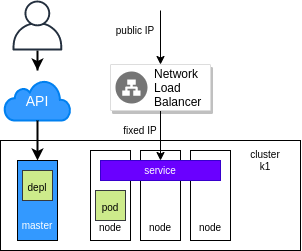

The diagram above was exported from draw.io. Its source (the exported page's mxGraphModel, read from the mxfile embedded in the PNG):
<mxGraphModel dx="931" dy="500" grid="1" gridSize="10" guides="1" tooltips="1" connect="1" arrows="1" fold="1" page="1" pageScale="1" pageWidth="850" pageHeight="1100" math="0" shadow="0">
  <root>
    <mxCell id="0" />
    <mxCell id="1" parent="0" />
    <mxCell id="lR9bduGKACyqy3FOzmFp-56" value="" style="rounded=0;whiteSpace=wrap;html=1;labelBackgroundColor=none;strokeColor=#000000;fillColor=#FFFFFF;fontColor=#000000;" vertex="1" parent="1">
      <mxGeometry x="140" y="150" width="300" height="110" as="geometry" />
    </mxCell>
    <mxCell id="lR9bduGKACyqy3FOzmFp-84" style="edgeStyle=orthogonalEdgeStyle;rounded=0;orthogonalLoop=1;jettySize=auto;html=1;endArrow=classic;endFill=1;strokeColor=#000000;strokeWidth=2;fontSize=14;fontColor=#000000;" edge="1" parent="1" source="lR9bduGKACyqy3FOzmFp-81">
      <mxGeometry relative="1" as="geometry">
        <mxPoint x="177" y="80" as="targetPoint" />
      </mxGeometry>
    </mxCell>
    <mxCell id="lR9bduGKACyqy3FOzmFp-81" value="" style="outlineConnect=0;fontColor=#232F3E;gradientColor=none;fillColor=#232F3E;strokeColor=none;dashed=0;verticalLabelPosition=bottom;verticalAlign=top;align=center;html=1;fontSize=12;fontStyle=0;aspect=fixed;pointerEvents=1;shape=mxgraph.aws4.user;labelBackgroundColor=none;" vertex="1" parent="1">
      <mxGeometry x="152" y="10" width="50" height="50" as="geometry" />
    </mxCell>
    <mxCell id="lR9bduGKACyqy3FOzmFp-82" value="" style="html=1;verticalLabelPosition=bottom;align=center;labelBackgroundColor=#ffffff;verticalAlign=top;strokeWidth=2;strokeColor=#0080F0;shadow=0;dashed=0;shape=mxgraph.ios7.icons.cloud;fontSize=14;fontColor=#000000;fillColor=#3399FF;" vertex="1" parent="1">
      <mxGeometry x="144" y="90" width="66" height="40" as="geometry" />
    </mxCell>
    <mxCell id="lR9bduGKACyqy3FOzmFp-85" style="edgeStyle=orthogonalEdgeStyle;rounded=0;orthogonalLoop=1;jettySize=auto;html=1;endArrow=classic;endFill=1;strokeColor=#000000;strokeWidth=2;fontSize=14;fontColor=#000000;entryX=0.5;entryY=0;entryDx=0;entryDy=0;" edge="1" parent="1" target="lR9bduGKACyqy3FOzmFp-87">
      <mxGeometry relative="1" as="geometry">
        <mxPoint x="177" y="150" as="targetPoint" />
        <mxPoint x="177" y="130" as="sourcePoint" />
      </mxGeometry>
    </mxCell>
    <mxCell id="lR9bduGKACyqy3FOzmFp-83" value="&lt;font color=&quot;#ffffff&quot;&gt;API&lt;/font&gt;" style="text;html=1;strokeColor=none;fillColor=none;align=center;verticalAlign=middle;whiteSpace=wrap;rounded=0;labelBackgroundColor=none;fontSize=14;fontColor=#000000;" vertex="1" parent="1">
      <mxGeometry x="157" y="100" width="40" height="20" as="geometry" />
    </mxCell>
    <mxCell id="lR9bduGKACyqy3FOzmFp-87" value="" style="rounded=0;whiteSpace=wrap;html=1;labelBackgroundColor=none;strokeColor=#000000;fillColor=#3399FF;gradientColor=none;fontSize=14;fontColor=#000000;" vertex="1" parent="1">
      <mxGeometry x="157" y="170" width="40" height="80" as="geometry" />
    </mxCell>
    <mxCell id="lR9bduGKACyqy3FOzmFp-88" value="" style="rounded=0;whiteSpace=wrap;html=1;labelBackgroundColor=none;strokeColor=#000000;gradientColor=none;fontSize=14;fontColor=#000000;fillColor=#FFFFFF;" vertex="1" parent="1">
      <mxGeometry x="230" y="160" width="40" height="90" as="geometry" />
    </mxCell>
    <mxCell id="lR9bduGKACyqy3FOzmFp-89" value="&lt;font style=&quot;font-size: 10px&quot;&gt;node&lt;/font&gt;" style="text;html=1;strokeColor=none;fillColor=none;align=center;verticalAlign=middle;whiteSpace=wrap;rounded=0;labelBackgroundColor=none;fontSize=14;fontColor=#000000;" vertex="1" parent="1">
      <mxGeometry x="230" y="230" width="40" height="10" as="geometry" />
    </mxCell>
    <mxCell id="lR9bduGKACyqy3FOzmFp-90" value="&lt;font style=&quot;font-size: 10px&quot;&gt;pod&lt;/font&gt;" style="rounded=0;whiteSpace=wrap;html=1;labelBackgroundColor=none;strokeColor=#36393d;fillColor=#cdeb8b;fontSize=14;" vertex="1" parent="1">
      <mxGeometry x="235" y="200" width="30" height="30" as="geometry" />
    </mxCell>
    <mxCell id="lR9bduGKACyqy3FOzmFp-92" value="" style="rounded=0;whiteSpace=wrap;html=1;labelBackgroundColor=none;strokeColor=#000000;gradientColor=none;fontSize=14;fontColor=#000000;fillColor=#FFFFFF;" vertex="1" parent="1">
      <mxGeometry x="280" y="160" width="40" height="90" as="geometry" />
    </mxCell>
    <mxCell id="lR9bduGKACyqy3FOzmFp-93" value="&lt;font style=&quot;font-size: 10px&quot;&gt;node&lt;/font&gt;" style="text;html=1;strokeColor=none;fillColor=none;align=center;verticalAlign=middle;whiteSpace=wrap;rounded=0;labelBackgroundColor=none;fontSize=14;fontColor=#000000;" vertex="1" parent="1">
      <mxGeometry x="280" y="230" width="40" height="10" as="geometry" />
    </mxCell>
    <mxCell id="lR9bduGKACyqy3FOzmFp-95" value="" style="rounded=0;whiteSpace=wrap;html=1;labelBackgroundColor=none;strokeColor=#000000;gradientColor=none;fontSize=14;fontColor=#000000;fillColor=#FFFFFF;" vertex="1" parent="1">
      <mxGeometry x="330" y="160" width="40" height="90" as="geometry" />
    </mxCell>
    <mxCell id="lR9bduGKACyqy3FOzmFp-96" value="&lt;font style=&quot;font-size: 10px&quot;&gt;node&lt;/font&gt;" style="text;html=1;strokeColor=none;fillColor=none;align=center;verticalAlign=middle;whiteSpace=wrap;rounded=0;labelBackgroundColor=none;fontSize=14;fontColor=#000000;" vertex="1" parent="1">
      <mxGeometry x="330" y="230" width="40" height="10" as="geometry" />
    </mxCell>
    <mxCell id="lR9bduGKACyqy3FOzmFp-97" value="master" style="text;html=1;strokeColor=none;fillColor=none;align=center;verticalAlign=middle;whiteSpace=wrap;rounded=0;labelBackgroundColor=none;fontSize=10;fontColor=#FFFFFF;" vertex="1" parent="1">
      <mxGeometry x="157" y="225" width="40" height="20" as="geometry" />
    </mxCell>
    <mxCell id="lR9bduGKACyqy3FOzmFp-98" value="&lt;font style=&quot;font-size: 10px&quot;&gt;depl&lt;/font&gt;" style="rounded=0;whiteSpace=wrap;html=1;labelBackgroundColor=none;strokeColor=#36393d;fillColor=#cdeb8b;fontSize=14;" vertex="1" parent="1">
      <mxGeometry x="162" y="180" width="30" height="30" as="geometry" />
    </mxCell>
    <mxCell id="lR9bduGKACyqy3FOzmFp-99" value="service" style="rounded=0;whiteSpace=wrap;html=1;labelBackgroundColor=none;strokeColor=#3700CC;fillColor=#6a00ff;fontSize=10;fontColor=#ffffff;" vertex="1" parent="1">
      <mxGeometry x="240" y="170" width="120" height="20" as="geometry" />
    </mxCell>
    <mxCell id="lR9bduGKACyqy3FOzmFp-103" style="edgeStyle=orthogonalEdgeStyle;rounded=0;orthogonalLoop=1;jettySize=auto;html=1;endArrow=classic;endFill=1;strokeColor=#000000;strokeWidth=1;fontSize=10;fontColor=#FFFFFF;" edge="1" parent="1" source="lR9bduGKACyqy3FOzmFp-101" target="lR9bduGKACyqy3FOzmFp-99">
      <mxGeometry relative="1" as="geometry" />
    </mxCell>
    <mxCell id="lR9bduGKACyqy3FOzmFp-101" value="" style="strokeColor=#dddddd;shadow=1;strokeWidth=1;rounded=1;absoluteArcSize=1;arcSize=2;labelBackgroundColor=none;fillColor=#FFFFFF;gradientColor=none;fontSize=10;fontColor=#FFFFFF;" vertex="1" parent="1">
      <mxGeometry x="250" y="74" width="100" height="46" as="geometry" />
    </mxCell>
    <mxCell id="lR9bduGKACyqy3FOzmFp-102" value="Network&#10;Load&#10;Balancer" style="dashed=0;connectable=0;html=1;fillColor=#757575;strokeColor=none;shape=mxgraph.gcp2.network_load_balancer;part=1;labelPosition=right;verticalLabelPosition=middle;align=left;verticalAlign=middle;spacingLeft=5;fontSize=12;" vertex="1" parent="lR9bduGKACyqy3FOzmFp-101">
      <mxGeometry y="0.5" width="32" height="32" relative="1" as="geometry">
        <mxPoint x="5" y="-16" as="offset" />
      </mxGeometry>
    </mxCell>
    <mxCell id="lR9bduGKACyqy3FOzmFp-104" value="fixed IP" style="text;html=1;strokeColor=none;fillColor=none;align=center;verticalAlign=middle;whiteSpace=wrap;rounded=0;labelBackgroundColor=#ffffff;fontSize=10;" vertex="1" parent="1">
      <mxGeometry x="260" y="130" width="40" height="20" as="geometry" />
    </mxCell>
    <mxCell id="lR9bduGKACyqy3FOzmFp-105" value="" style="endArrow=classic;html=1;strokeColor=#000000;strokeWidth=1;fontSize=10;fontColor=#000000;" edge="1" parent="1" target="lR9bduGKACyqy3FOzmFp-101">
      <mxGeometry width="50" height="50" relative="1" as="geometry">
        <mxPoint x="300" y="20" as="sourcePoint" />
        <mxPoint x="400" y="150" as="targetPoint" />
      </mxGeometry>
    </mxCell>
    <mxCell id="lR9bduGKACyqy3FOzmFp-106" value="public IP" style="text;html=1;strokeColor=none;fillColor=none;align=center;verticalAlign=middle;whiteSpace=wrap;rounded=0;labelBackgroundColor=#ffffff;fontSize=10;fontColor=#000000;" vertex="1" parent="1">
      <mxGeometry x="250" y="30" width="50" height="20" as="geometry" />
    </mxCell>
    <mxCell id="lR9bduGKACyqy3FOzmFp-107" value="cluster&lt;br&gt;k1" style="text;html=1;strokeColor=none;fillColor=none;align=center;verticalAlign=middle;whiteSpace=wrap;rounded=0;labelBackgroundColor=#ffffff;fontSize=10;fontColor=#000000;" vertex="1" parent="1">
      <mxGeometry x="385" y="160" width="40" height="20" as="geometry" />
    </mxCell>
  </root>
</mxGraphModel>